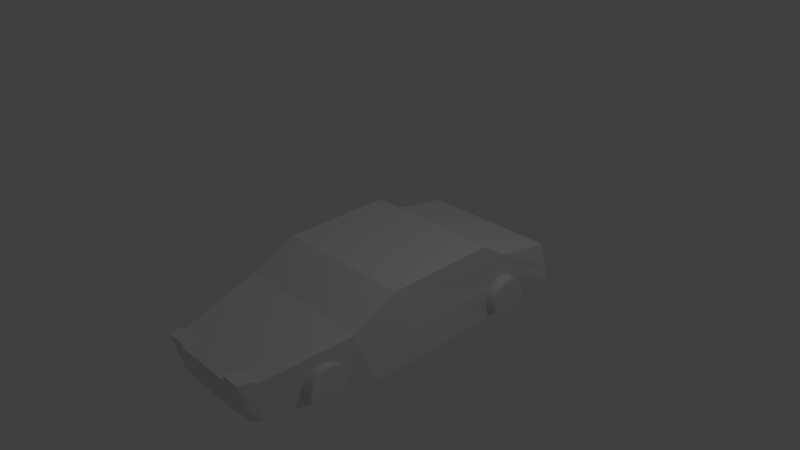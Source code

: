 # Source: AE86.blend  (saved by Blender 2.79.0; exported with 4.5.12 LTS)
import bpy
from mathutils import Matrix  # noqa: F401  (used for matrix-valued properties, if any)

bpy.ops.wm.read_factory_settings(use_empty=True)
scene = bpy.context.scene
scene.name = 'Scene'

# ---- collections
col_collection_1 = bpy.data.collections.new('Collection 1'); scene.collection.children.link(col_collection_1)

# ---- materials (node trees are filled in below, after node groups)
mat_material = bpy.data.materials.new('Material')
mat_material.alpha_threshold = 0.0
mat_material.use_transparent_shadow = False
mat_material.roughness = 0.5
mat_material.line_color = (0.0, 0.0, 0.0, 1.0)

# ---- material node trees

# ---- world
world_world = bpy.data.worlds.new('World'); scene.world = world_world
world_world.color = (0.05088, 0.05088, 0.05088)
world_world.use_sun_shadow = False
world_world.sun_shadow_jitter_overblur = 0.0
world_world.cycles.sampling_method = 'MANUAL'

# ---- cameras
cam_camera = bpy.data.cameras.new('Camera')
cam_camera.clip_end = 100.0
cam_camera.lens = 35.0
cam_camera.sensor_width = 32.0
cam_camera.sensor_height = 18.0
cam_camera.ortho_scale = 7.314
cam_camera.dof.focus_distance = 0.0
cam_camera.dof.aperture_fstop = 128.0

# ---- lights
light_lamp = bpy.data.lights.new('Lamp', 'POINT')
light_lamp.transmission_factor = 0.0
light_lamp.cutoff_distance = 30.0
light_lamp.energy = 100.0
light_lamp.shadow_buffer_clip_start = 1.001
light_lamp.shadow_soft_size = 0.1
light_lamp.shadow_maximum_resolution = 0.006
light_lamp.use_absolute_resolution = True

# ---- meshes
me_cube = bpy.data.meshes.new('Cube')
me_cube.from_pydata([(1.071, -0.1788, -1.0), (1.064, -1.0, -1.0), (-1.09, -1.0, -1.0), (-1.09, -0.1788, -1.0), (0.9982, -0.6111, 0.05734), (1.0, -1.26, -0.2599), (-1.0, -1.26, -0.2599), (-1.0, -0.6111, 0.05734), (0.6882, -2.516, -0.9891), (-0.7282, -2.516, -0.9891), (0.6725, -2.638, -0.5363), (-0.7439, -2.638, -0.5363), (0.9874, 1.393, -1.026), (-1.006, 1.393, -1.026), (0.9982, 0.9603, 0.08362), (-1.0, 0.9603, 0.08362), (0.9905, 1.767, -0.835), (-1.006, 1.767, -0.835), (1.0, 1.335, -0.1659), (-1.0, 1.335, -0.1659), (1.064, 2.243, -0.8384), (-1.09, 2.243, -0.8384), (1.0, 2.156, -0.3), (-1.0, 2.156, -0.3), (0.7414, -2.422, -0.9907), (-0.7795, -2.422, -0.9907), (-0.7802, -2.443, -0.4972), (0.7189, -2.443, -0.4972), (-0.6857, -0.1788, -1.0), (-0.6857, -1.0, -1.0), (-0.6243, -0.6111, 0.05734), (-0.6243, -1.26, -0.2599), (-0.4622, -2.55, -0.9891), (-0.4778, -2.638, -0.5363), (-0.6857, 1.393, -1.026), (-0.6243, 0.9603, 0.08362), (-0.6857, 1.767, -0.835), (-0.6243, 1.335, -0.1659), (-0.6857, 2.243, -0.8384), (-0.6243, 2.156, -0.3), (-0.4986, -2.443, -0.4972), (-0.4938, -2.422, -0.9907), (0.4114, -2.443, -0.4972), (0.6222, -0.1788, -1.0), (0.6222, -1.0, -1.0), (0.5897, -0.6111, 0.05734), (0.5897, -1.26, -0.2599), (0.3976, -2.55, -0.9891), (0.3819, -2.638, -0.5363), (0.6222, 1.393, -1.026), (0.5897, 0.9603, 0.08362), (0.6222, 1.767, -0.835), (0.5897, 1.335, -0.1659), (0.6222, 2.243, -0.8384), (0.5897, 2.156, -0.3), (0.4294, -2.422, -0.9907), (-0.4778, -2.657, -0.4422), (-0.7439, -2.657, -0.4422), (-0.7802, -2.462, -0.448), (0.6725, -2.657, -0.4422), (0.7189, -2.462, -0.448), (0.4114, -2.462, -0.448), (-0.4986, -2.462, -0.448), (0.3819, -2.657, -0.4422), (0.6299, -2.641, -0.5225), (0.4245, -2.641, -0.5225), (0.6299, -2.654, -0.456), (0.4245, -2.654, -0.456), (-0.7134, -2.641, -0.5277), (-0.5053, -2.641, -0.5277), (-0.5053, -2.655, -0.4541), (-0.7134, -2.655, -0.4541), (1.004, -1.919, -0.784), (-1.053, -1.919, -0.784), (1.004, -1.914, -0.7301), (-1.053, -1.914, -0.7301), (1.004, -1.898, -0.6783), (-1.053, -1.898, -0.6783), (1.004, -1.872, -0.6305), (-1.053, -1.872, -0.6305), (1.004, -1.838, -0.5886), (-1.053, -1.838, -0.5886), (1.004, -1.796, -0.5543), (-1.053, -1.796, -0.5543), (1.004, -1.748, -0.5287), (-1.053, -1.748, -0.5287), (1.004, -1.697, -0.513), (-1.053, -1.697, -0.513), (1.004, -1.643, -0.5077), (-1.053, -1.643, -0.5077), (1.004, -1.589, -0.513), (-1.053, -1.589, -0.513), (1.004, -1.537, -0.5287), (-1.053, -1.537, -0.5287), (1.004, -1.489, -0.5543), (-1.053, -1.489, -0.5543), (1.004, -1.447, -0.5886), (-1.053, -1.447, -0.5886), (1.004, -1.413, -0.6305), (-1.053, -1.413, -0.6305), (1.004, -1.387, -0.6783), (-1.053, -1.387, -0.6783), (1.004, -1.372, -0.7301), (-1.053, -1.372, -0.7301), (1.004, -1.366, -0.784), (-1.053, -1.366, -0.784), (1.004, -1.372, -0.838), (-1.053, -1.372, -0.838), (1.004, -1.387, -0.8898), (-1.053, -1.387, -0.8898), (1.004, -1.413, -0.9376), (-1.053, -1.413, -0.9376), (1.004, -1.447, -0.9795), (-1.053, -1.447, -0.9795), (1.004, -1.489, -1.014), (-1.053, -1.489, -1.014), (1.004, -1.537, -1.039), (-1.053, -1.537, -1.039), (1.004, -1.589, -1.055), (-1.053, -1.589, -1.055), (1.004, -1.643, -1.06), (-1.053, -1.643, -1.06), (1.004, -1.697, -1.055), (-1.053, -1.697, -1.055), (1.004, -1.748, -1.039), (-1.053, -1.748, -1.039), (1.004, -1.796, -1.014), (-1.053, -1.796, -1.014), (1.004, -1.838, -0.9795), (-1.053, -1.838, -0.9795), (1.004, -1.872, -0.9376), (-1.053, -1.872, -0.9376), (1.004, -1.898, -0.8898), (-1.053, -1.898, -0.8898), (1.004, -1.914, -0.838), (-1.053, -1.914, -0.838), (1.139, 1.059, -0.7667), (-1.181, 1.059, -0.7667), (1.139, 1.065, -0.7127), (-1.181, 1.065, -0.7127), (1.139, 1.08, -0.6609), (-1.181, 1.08, -0.6609), (1.139, 1.106, -0.6131), (-1.181, 1.106, -0.6131), (1.139, 1.14, -0.5712), (-1.181, 1.14, -0.5712), (1.139, 1.182, -0.5369), (-1.181, 1.182, -0.5369), (1.139, 1.23, -0.5113), (-1.181, 1.23, -0.5113), (1.139, 1.282, -0.4956), (-1.181, 1.282, -0.4956), (1.139, 1.336, -0.4903), (-1.181, 1.336, -0.4903), (1.139, 1.39, -0.4956), (-1.181, 1.39, -0.4956), (1.139, 1.441, -0.5113), (-1.181, 1.441, -0.5113), (1.139, 1.489, -0.5369), (-1.181, 1.489, -0.5369), (1.139, 1.531, -0.5712), (-1.181, 1.531, -0.5712), (1.139, 1.565, -0.6131), (-1.181, 1.565, -0.6131), (1.139, 1.591, -0.6609), (-1.181, 1.591, -0.6609), (1.139, 1.607, -0.7127), (-1.181, 1.607, -0.7127), (1.139, 1.612, -0.7667), (-1.181, 1.612, -0.7667), (1.139, 1.607, -0.8206), (-1.181, 1.607, -0.8206), (1.139, 1.591, -0.8724), (-1.181, 1.591, -0.8724), (1.139, 1.565, -0.9202), (-1.181, 1.565, -0.9202), (1.139, 1.531, -0.9621), (-1.181, 1.531, -0.9621), (1.139, 1.489, -0.9965), (-1.181, 1.489, -0.9965), (1.139, 1.441, -1.022), (-1.181, 1.441, -1.022), (1.139, 1.39, -1.038), (-1.181, 1.39, -1.038), (1.139, 1.336, -1.043), (-1.181, 1.336, -1.043), (1.139, 1.282, -1.038), (-1.181, 1.282, -1.038), (1.139, 1.23, -1.022), (-1.181, 1.23, -1.022), (1.139, 1.182, -0.9965), (-1.181, 1.182, -0.9965), (1.139, 1.14, -0.9621), (-1.181, 1.14, -0.9621), (1.139, 1.106, -0.9202), (-1.181, 1.106, -0.9202), (1.139, 1.08, -0.8724), (-1.181, 1.08, -0.8724), (1.139, 1.065, -0.8206), (-1.181, 1.065, -0.8206), (1.043, -0.3445, -0.5946), (1.04, -1.1, -0.7163), (-1.056, -1.1, -0.7163), (-1.056, -0.3445, -0.5946), (0.6821, -2.563, -0.8155), (-0.7342, -2.563, -0.8155), (0.9915, 1.227, -0.6006), (-1.004, 1.227, -0.6006), (0.9941, 1.601, -0.5785), (-1.004, 1.601, -0.5785), (1.04, 2.21, -0.632), (-1.056, 2.21, -0.632), (0.7328, -2.43, -0.8015), (-0.7798, -2.43, -0.8015), (-0.6622, 2.21, -0.632), (-0.4682, -2.584, -0.8155), (0.3916, -2.584, -0.8155), (0.6097, 2.21, -0.632)], [], [(28, 29, 2, 3), (30, 7, 6, 31), (200, 4, 5, 201), (55, 24, 8, 47), (202, 6, 7, 203), (45, 4, 14, 50), (215, 33, 11, 205), (48, 10, 64, 65), (213, 25, 9, 205), (212, 27, 10, 204), (207, 15, 19, 209), (203, 7, 15, 207), (28, 3, 13, 34), (200, 0, 12, 206), (52, 18, 22, 54), (34, 13, 17, 36), (50, 14, 18, 52), (206, 12, 16, 208), (214, 38, 21, 211), (208, 16, 20, 210), (209, 19, 23, 211), (36, 17, 21, 38), (201, 5, 27, 212), (202, 2, 25, 213), (31, 6, 26, 40), (44, 1, 24, 55), (2, 29, 41, 25), (46, 31, 40, 42), (51, 36, 38, 53), (217, 53, 38, 214), (15, 35, 37, 19), (49, 34, 36, 51), (19, 37, 39, 23), (43, 28, 34, 49), (42, 40, 33, 48), (216, 48, 33, 215), (7, 30, 35, 15), (25, 41, 32, 9), (45, 30, 31, 46), (43, 44, 29, 28), (0, 1, 44, 43), (4, 45, 46, 5), (204, 10, 48, 216), (42, 48, 63, 61), (0, 43, 49, 12), (12, 49, 51, 16), (210, 20, 53, 217), (16, 51, 53, 20), (5, 46, 42, 27), (29, 44, 55, 41), (35, 50, 52, 37), (37, 52, 54, 39), (30, 45, 50, 35), (41, 55, 47, 32), (62, 58, 57, 56), (60, 61, 63, 59), (40, 26, 58, 62), (26, 11, 57, 58), (10, 27, 60, 59), (33, 40, 62, 56), (27, 42, 61, 60), (10, 59, 66, 64), (63, 48, 65, 67), (59, 63, 67, 66), (65, 64, 66, 67), (57, 11, 68, 71), (56, 57, 71, 70), (11, 33, 69, 68), (33, 56, 70, 69), (68, 69, 70, 71), (72, 73, 75, 74), (74, 75, 77, 76), (76, 77, 79, 78), (78, 79, 81, 80), (80, 81, 83, 82), (82, 83, 85, 84), (84, 85, 87, 86), (86, 87, 89, 88), (88, 89, 91, 90), (90, 91, 93, 92), (92, 93, 95, 94), (94, 95, 97, 96), (96, 97, 99, 98), (98, 99, 101, 100), (100, 101, 103, 102), (102, 103, 105, 104), (104, 105, 107, 106), (106, 107, 109, 108), (108, 109, 111, 110), (110, 111, 113, 112), (112, 113, 115, 114), (114, 115, 117, 116), (116, 117, 119, 118), (118, 119, 121, 120), (120, 121, 123, 122), (122, 123, 125, 124), (124, 125, 127, 126), (126, 127, 129, 128), (128, 129, 131, 130), (130, 131, 133, 132), (75, 73, 135, 133, 131, 129, 127, 125, 123, 121, 119, 117, 115, 113, 111, 109, 107, 105, 103, 101, 99, 97, 95, 93, 91, 89, 87, 85, 83, 81, 79, 77), (132, 133, 135, 134), (134, 135, 73, 72), (72, 74, 76, 78, 80, 82, 84, 86, 88, 90, 92, 94, 96, 98, 100, 102, 104, 106, 108, 110, 112, 114, 116, 118, 120, 122, 124, 126, 128, 130, 132, 134), (136, 137, 139, 138), (138, 139, 141, 140), (140, 141, 143, 142), (142, 143, 145, 144), (144, 145, 147, 146), (146, 147, 149, 148), (148, 149, 151, 150), (150, 151, 153, 152), (152, 153, 155, 154), (154, 155, 157, 156), (156, 157, 159, 158), (158, 159, 161, 160), (160, 161, 163, 162), (162, 163, 165, 164), (164, 165, 167, 166), (166, 167, 169, 168), (168, 169, 171, 170), (170, 171, 173, 172), (172, 173, 175, 174), (174, 175, 177, 176), (176, 177, 179, 178), (178, 179, 181, 180), (180, 181, 183, 182), (182, 183, 185, 184), (184, 185, 187, 186), (186, 187, 189, 188), (188, 189, 191, 190), (190, 191, 193, 192), (192, 193, 195, 194), (194, 195, 197, 196), (139, 137, 199, 197, 195, 193, 191, 189, 187, 185, 183, 181, 179, 177, 175, 173, 171, 169, 167, 165, 163, 161, 159, 157, 155, 153, 151, 149, 147, 145, 143, 141), (196, 197, 199, 198), (198, 199, 137, 136), (136, 138, 140, 142, 144, 146, 148, 150, 152, 154, 156, 158, 160, 162, 164, 166, 168, 170, 172, 174, 176, 178, 180, 182, 184, 186, 188, 190, 192, 194, 196, 198), (22, 210, 217, 54), (8, 204, 216, 47), (47, 216, 215, 32), (54, 217, 214, 39), (6, 202, 213, 26), (1, 201, 212, 24), (17, 209, 211, 21), (18, 208, 210, 22), (39, 214, 211, 23), (14, 206, 208, 18), (4, 200, 206, 14), (3, 203, 207, 13), (13, 207, 209, 17), (24, 212, 204, 8), (26, 213, 205, 11), (32, 215, 205, 9), (2, 202, 203, 3), (0, 200, 201, 1)])
_uv = me_cube.uv_layers.new(name='UVMap')
_uv.uv.foreach_set('vector', [0.247, 0.3328, 0.247, 0.2175, 0.3039, 0.2175, 0.3039, 0.3328, 0.3567, 0.2895, 0.3039, 0.2895, 0.3039, 0.1957, 0.3567, 0.1957, 0.6824, 0.3285, 0.591, 0.2898, 0.6365, 0.1994, 0.7005, 0.2229, 0.0902, 0.01786, 0.04633, 0.01786, 0.05383, 0.004726, 0.09468, 0.0, 0.856, 0.469, 0.7919, 0.4927, 0.7464, 0.4021, 0.8378, 0.3633, 0.5274, 0.2895, 0.5848, 0.2895, 0.5848, 0.5102, 0.5274, 0.5102, 0.1679, 0.7126, 0.1279, 0.7113, 0.1279, 0.6739, 0.1684, 0.6752, 0.1279, 0.8321, 0.1279, 0.8729, 0.126, 0.867, 0.126, 0.8381, 0.8691, 0.6583, 0.8957, 0.6569, 0.8955, 0.6706, 0.8712, 0.6773, 0.7139, 0.03297, 0.6711, 0.03062, 0.6768, 0.002761, 0.716, 0.0138, 0.8363, 0.1436, 0.7405, 0.1819, 0.775, 0.1291, 0.8326, 0.09119, 0.8378, 0.3633, 0.7464, 0.4021, 0.7405, 0.1819, 0.8363, 0.1436, 0.247, 0.3328, 0.3039, 0.3328, 0.292, 0.5533, 0.247, 0.5533, 0.6824, 0.3285, 0.7391, 0.3526, 0.7405, 0.5716, 0.6809, 0.5479, 0.5274, 0.5605, 0.5851, 0.5605, 0.5851, 0.6745, 0.5274, 0.6745, 0.247, 0.5533, 0.292, 0.5533, 0.292, 0.607, 0.247, 0.607, 0.5274, 0.5102, 0.5848, 0.5102, 0.5851, 0.5605, 0.5274, 0.5605, 0.6809, 0.5479, 0.7405, 0.5716, 0.7131, 0.6238, 0.6773, 0.6003, 0.9253, 0.06019, 0.8958, 0.05688, 0.8958, 0.0, 0.9253, 0.004873, 0.6773, 0.6003, 0.7131, 0.6238, 0.713, 0.6914, 0.684, 0.6861, 0.8326, 0.09119, 0.775, 0.1291, 0.7927, 0.0139, 0.8394, 0.00533, 0.247, 0.607, 0.292, 0.607, 0.3039, 0.6739, 0.247, 0.6739, 0.7005, 0.2229, 0.6365, 0.1994, 0.6711, 0.03062, 0.7139, 0.03297, 0.856, 0.469, 0.8958, 0.4543, 0.8957, 0.6569, 0.8691, 0.6583, 0.3567, 0.1957, 0.3039, 0.1957, 0.3348, 0.02773, 0.3744, 0.02773, 0.0631, 0.2175, 0.0009563, 0.2175, 0.04633, 0.01786, 0.0902, 0.01786, 0.3039, 0.2175, 0.247, 0.2175, 0.22, 0.01786, 0.2602, 0.01786, 0.5274, 0.1957, 0.3567, 0.1957, 0.3744, 0.02773, 0.5023, 0.02773, 0.0631, 0.607, 0.247, 0.607, 0.247, 0.6739, 0.0631, 0.6739, 0.9253, 0.2389, 0.8958, 0.2407, 0.8958, 0.05688, 0.9253, 0.06019, 0.3039, 0.5102, 0.3567, 0.5102, 0.3567, 0.5605, 0.3039, 0.5605, 0.0631, 0.5533, 0.247, 0.5533, 0.247, 0.607, 0.0631, 0.607, 0.3039, 0.5605, 0.3567, 0.5605, 0.3567, 0.6745, 0.3039, 0.6745, 0.0631, 0.3328, 0.247, 0.3328, 0.247, 0.5533, 0.0631, 0.5533, 0.5023, 0.02773, 0.3744, 0.02773, 0.3773, 3.351e-08, 0.4982, 0.0, 0.1679, 0.8335, 0.1279, 0.8321, 0.1279, 0.7113, 0.1679, 0.7126, 0.3039, 0.2895, 0.3567, 0.2895, 0.3567, 0.5102, 0.3039, 0.5102, 0.2602, 0.01786, 0.22, 0.01786, 0.2156, 0.0, 0.253, 0.004726, 0.5274, 0.2895, 0.3567, 0.2895, 0.3567, 0.1957, 0.5274, 0.1957, 0.0631, 0.3328, 0.0631, 0.2175, 0.247, 0.2175, 0.247, 0.3328, 0.0, 0.3328, 0.0009563, 0.2175, 0.0631, 0.2175, 0.0631, 0.3328, 0.5848, 0.2895, 0.5274, 0.2895, 0.5274, 0.1957, 0.5851, 0.1957, 0.1684, 0.8743, 0.1279, 0.8729, 0.1279, 0.8321, 0.1679, 0.8335, 0.7438, 0.6914, 0.7438, 0.719, 0.7303, 0.7189, 0.7365, 0.6925, 0.0, 0.3328, 0.0631, 0.3328, 0.0631, 0.5533, 0.01176, 0.5533, 0.01176, 0.5533, 0.0631, 0.5533, 0.0631, 0.607, 0.01132, 0.607, 0.9253, 0.2994, 0.8958, 0.3028, 0.8958, 0.2407, 0.9253, 0.2389, 0.01132, 0.607, 0.0631, 0.607, 0.0631, 0.6739, 0.0009563, 0.6739, 0.5851, 0.1957, 0.5274, 0.1957, 0.5023, 0.02773, 0.5456, 0.02773, 0.247, 0.2175, 0.0631, 0.2175, 0.0902, 0.01786, 0.22, 0.01786, 0.3567, 0.5102, 0.5274, 0.5102, 0.5274, 0.5605, 0.3567, 0.5605, 0.3567, 0.5605, 0.5274, 0.5605, 0.5274, 0.6745, 0.3567, 0.6745, 0.3567, 0.2895, 0.5274, 0.2895, 0.5274, 0.5102, 0.3567, 0.5102, 0.22, 0.01786, 0.0902, 0.01786, 0.09468, 0.0, 0.2156, 0.0, 0.6895, 0.7309, 0.6895, 0.6914, 0.7168, 0.6965, 0.7168, 0.7338, 0.6621, 0.7387, 0.6621, 0.6955, 0.6895, 0.6914, 0.6895, 0.7322, 0.7582, 0.6914, 0.7582, 0.7309, 0.751, 0.7309, 0.751, 0.6914, 0.8264, 0.6604, 0.8321, 0.6881, 0.8189, 0.6909, 0.8195, 0.6631, 0.6768, 0.002761, 0.6711, 0.03062, 0.6642, 0.02792, 0.6636, 0.0, 0.7168, 0.719, 0.717, 0.6914, 0.7243, 0.6926, 0.7303, 0.719, 0.7438, 0.7346, 0.7438, 0.6914, 0.751, 0.6914, 0.751, 0.7346, 0.1279, 0.8729, 0.1145, 0.8729, 0.1164, 0.867, 0.126, 0.867, 0.1145, 0.8321, 0.1279, 0.8321, 0.126, 0.8381, 0.1164, 0.8381, 0.1145, 0.8729, 0.1145, 0.8321, 0.1164, 0.8381, 0.1164, 0.867, 0.126, 0.8381, 0.126, 0.867, 0.1164, 0.867, 0.1164, 0.8381, 0.1145, 0.6739, 0.1279, 0.6739, 0.1267, 0.6782, 0.1161, 0.6782, 0.1145, 0.7113, 0.1145, 0.6739, 0.1161, 0.6782, 0.1161, 0.7074, 0.1279, 0.6739, 0.1279, 0.7113, 0.1267, 0.7074, 0.1267, 0.6782, 0.1279, 0.7113, 0.1145, 0.7113, 0.1161, 0.7074, 0.1267, 0.7074, 0.1267, 0.6782, 0.1267, 0.7074, 0.1161, 0.7074, 0.1161, 0.6782, 0.07992, 0.6739, 0.07992, 0.963, 0.07254, 0.963, 0.07254, 0.6739, 0.07254, 0.6739, 0.07254, 0.963, 0.06566, 0.963, 0.06566, 0.6739, 0.06566, 0.6739, 0.06566, 0.963, 0.05956, 0.963, 0.05956, 0.6739, 0.05956, 0.6739, 0.05956, 0.963, 0.05446, 0.963, 0.05446, 0.6739, 0.3039, 0.9636, 0.3039, 0.6745, 0.31, 0.6745, 0.31, 0.9636, 0.31, 0.9636, 0.31, 0.6745, 0.3168, 0.6745, 0.3168, 0.9636, 0.3168, 0.9636, 0.3168, 0.6745, 0.3242, 0.6745, 0.3242, 0.9636, 0.3242, 0.9636, 0.3242, 0.6745, 0.3318, 0.6745, 0.3318, 0.9636, 0.3318, 0.9636, 0.3318, 0.6745, 0.3394, 0.6745, 0.3394, 0.9636, 0.3394, 0.9636, 0.3394, 0.6745, 0.3466, 0.6745, 0.3466, 0.9636, 0.3466, 0.9636, 0.3466, 0.6745, 0.3531, 0.6745, 0.3531, 0.9636, 0.1936, 0.963, 0.1936, 0.6739, 0.1993, 0.6739, 0.1993, 0.963, 0.1993, 0.963, 0.1993, 0.6739, 0.2059, 0.6739, 0.2059, 0.963, 0.2059, 0.963, 0.2059, 0.6739, 0.2131, 0.6739, 0.2131, 0.963, 0.2131, 0.963, 0.2131, 0.6739, 0.2207, 0.6739, 0.2207, 0.963, 0.2207, 0.963, 0.2207, 0.6739, 0.2283, 0.6739, 0.2283, 0.963, 0.2283, 0.963, 0.2283, 0.6739, 0.2356, 0.6739, 0.2356, 0.963, 0.2356, 0.963, 0.2356, 0.6739, 0.2425, 0.6739, 0.2425, 0.963, 0.2425, 0.963, 0.2425, 0.6739, 0.2485, 0.6739, 0.2485, 0.963, 0.2485, 0.963, 0.2485, 0.6739, 0.2537, 0.6739, 0.2537, 0.963, 0.2537, 0.963, 0.2537, 0.6739, 0.2599, 0.6739, 0.2599, 0.963, 0.2599, 0.963, 0.2599, 0.6739, 0.2668, 0.6739, 0.2668, 0.963, 0.2668, 0.963, 0.2668, 0.6739, 0.2742, 0.6739, 0.2742, 0.963, 0.2742, 0.963, 0.2742, 0.6739, 0.2818, 0.6739, 0.2818, 0.963, 0.2818, 0.963, 0.2818, 0.6739, 0.2893, 0.6739, 0.2893, 0.963, 0.2893, 0.963, 0.2893, 0.6739, 0.2965, 0.6739, 0.2965, 0.963, 0.2965, 0.963, 0.2965, 0.6739, 0.303, 0.6739, 0.303, 0.963, 0.1145, 0.6739, 0.1145, 0.963, 0.1088, 0.963, 0.1088, 0.6739, 0.1088, 0.6739, 0.1088, 0.963, 0.1022, 0.963, 0.1022, 0.6739, 0.1022, 0.6739, 0.1022, 0.963, 0.09507, 0.963, 0.09507, 0.6739, 0.5844, 0.7094, 0.5844, 0.717, 0.5829, 0.7244, 0.58, 0.7315, 0.5758, 0.7378, 0.5704, 0.7432, 0.5641, 0.7474, 0.5571, 0.7503, 0.5496, 0.7518, 0.5421, 0.7518, 0.5346, 0.7503, 0.5276, 0.7474, 0.5213, 0.7432, 0.5159, 0.7378, 0.5117, 0.7315, 0.5088, 0.7244, 0.5073, 0.717, 0.5073, 0.7093, 0.5088, 0.7019, 0.5117, 0.6948, 0.5159, 0.6885, 0.5213, 0.6831, 0.5276, 0.6789, 0.5346, 0.676, 0.5421, 0.6745, 0.5496, 0.6745, 0.5571, 0.676, 0.5641, 0.6789, 0.5704, 0.6831, 0.5758, 0.6885, 0.58, 0.6949, 0.5829, 0.7019, 0.09507, 0.6739, 0.09507, 0.963, 0.08753, 0.963, 0.08753, 0.6739, 0.08753, 0.6739, 0.08753, 0.963, 0.07992, 0.963, 0.07992, 0.6739, 0.4287, 0.7019, 0.4302, 0.7093, 0.4302, 0.717, 0.4287, 0.7244, 0.4258, 0.7315, 0.4216, 0.7378, 0.4163, 0.7432, 0.4099, 0.7474, 0.4029, 0.7503, 0.3955, 0.7518, 0.3879, 0.7518, 0.3804, 0.7503, 0.3734, 0.7474, 0.3671, 0.7432, 0.3617, 0.7378, 0.3575, 0.7315, 0.3546, 0.7244, 0.3531, 0.717, 0.3531, 0.7093, 0.3546, 0.7019, 0.3575, 0.6948, 0.3617, 0.6885, 0.3671, 0.6831, 0.3734, 0.6789, 0.3804, 0.676, 0.3879, 0.6745, 0.3955, 0.6745, 0.4029, 0.676, 0.4099, 0.6789, 0.4162, 0.6831, 0.4216, 0.6885, 0.4258, 0.6948, 0.9304, 0.6289, 0.9304, 0.3028, 0.9378, 0.3028, 0.9378, 0.6289, 0.9378, 0.6289, 0.9378, 0.3028, 0.9446, 0.3028, 0.9446, 0.6289, 0.9446, 0.6289, 0.9446, 0.3028, 0.9507, 0.3028, 0.9507, 0.6289, 0.9507, 0.6289, 0.9507, 0.3028, 0.9558, 0.3028, 0.9558, 0.6289, 1.0, 0.6289, 1.0, 0.955, 0.9939, 0.955, 0.9939, 0.6289, 0.9939, 0.6289, 0.9939, 0.955, 0.987, 0.955, 0.987, 0.6289, 0.987, 0.6289, 0.987, 0.955, 0.9797, 0.955, 0.9797, 0.6289, 0.9797, 0.6289, 0.9797, 0.955, 0.9721, 0.955, 0.9721, 0.6289, 0.9721, 0.6289, 0.9721, 0.955, 0.9645, 0.955, 0.9645, 0.6289, 0.9645, 0.6289, 0.9645, 0.955, 0.9573, 0.955, 0.9573, 0.6289, 0.9573, 0.6289, 0.9573, 0.955, 0.9508, 0.955, 0.9508, 0.6289, 0.9508, 0.6289, 0.9508, 0.955, 0.945, 0.955, 0.945, 0.6289, 0.945, 0.6289, 0.945, 0.955, 0.9384, 0.955, 0.9384, 0.6289, 0.9384, 0.6289, 0.9384, 0.955, 0.9312, 0.9551, 0.9312, 0.6289, 0.9312, 0.6289, 0.9312, 0.9551, 0.9237, 0.9551, 0.9237, 0.6289, 0.9237, 0.6289, 0.9237, 0.9551, 0.9161, 0.9551, 0.9161, 0.6289, 0.9161, 0.6289, 0.9161, 0.9551, 0.9087, 0.9551, 0.9087, 0.6289, 0.9087, 0.6289, 0.9087, 0.9551, 0.9019, 0.955, 0.9019, 0.6289, 0.9019, 0.6289, 0.9019, 0.955, 0.8958, 0.955, 0.8958, 0.6289, 3.352e-08, 1.0, 0.0, 0.6739, 0.005188, 0.6739, 0.005188, 1.0, 0.005188, 1.0, 0.005188, 0.6739, 0.01137, 0.6739, 0.01137, 1.0, 0.01137, 1.0, 0.01137, 0.6739, 0.01829, 0.6739, 0.01829, 1.0, 0.01829, 1.0, 0.01829, 0.6739, 0.02571, 0.6739, 0.02571, 1.0, 0.02571, 1.0, 0.02571, 0.6739, 0.03332, 0.6739, 0.03332, 1.0, 0.03332, 1.0, 0.03332, 0.6739, 0.04084, 0.6739, 0.04084, 1.0, 0.04084, 1.0, 0.04084, 0.6739, 0.04798, 0.6739, 0.04798, 1.0, 0.04798, 1.0, 0.04798, 0.6739, 0.05446, 0.6739, 0.05446, 1.0, 0.8958, 0.6289, 0.8958, 0.3028, 0.9015, 0.3028, 0.9015, 0.6289, 0.9015, 0.6289, 0.9015, 0.3028, 0.9081, 0.3028, 0.9081, 0.6289, 0.9081, 0.6289, 0.9081, 0.3028, 0.9152, 0.3028, 0.9152, 0.6289, 0.5851, 0.7338, 0.5851, 0.7262, 0.5866, 0.7187, 0.5895, 0.7117, 0.5937, 0.7054, 0.5991, 0.7, 0.6054, 0.6958, 0.6124, 0.6928, 0.6198, 0.6914, 0.6274, 0.6914, 0.6348, 0.6928, 0.6419, 0.6958, 0.6482, 0.7, 0.6535, 0.7054, 0.6577, 0.7117, 0.6606, 0.7187, 0.6621, 0.7262, 0.6621, 0.7338, 0.6606, 0.7413, 0.6577, 0.7483, 0.6535, 0.7547, 0.6482, 0.76, 0.6419, 0.7643, 0.6348, 0.7672, 0.6274, 0.7687, 0.6198, 0.7687, 0.6124, 0.7672, 0.6054, 0.7643, 0.5991, 0.76, 0.5937, 0.7546, 0.5895, 0.7483, 0.5866, 0.7413, 0.9152, 0.6289, 0.9152, 0.3028, 0.9228, 0.3028, 0.9228, 0.6289, 0.9228, 0.6289, 0.9228, 0.3028, 0.9304, 0.3028, 0.9304, 0.6289, 0.4317, 0.7244, 0.4302, 0.717, 0.4302, 0.7093, 0.4317, 0.7019, 0.4346, 0.6948, 0.4388, 0.6885, 0.4442, 0.6831, 0.4505, 0.6789, 0.4575, 0.676, 0.465, 0.6745, 0.4726, 0.6745, 0.48, 0.676, 0.487, 0.6789, 0.4934, 0.6831, 0.4987, 0.6885, 0.5029, 0.6949, 0.5059, 0.7019, 0.5073, 0.7094, 0.5073, 0.717, 0.5059, 0.7244, 0.5029, 0.7315, 0.4987, 0.7378, 0.4934, 0.7432, 0.487, 0.7474, 0.48, 0.7503, 0.4726, 0.7518, 0.465, 0.7518, 0.4575, 0.7503, 0.4505, 0.7474, 0.4442, 0.7432, 0.4388, 0.7378, 0.4346, 0.7315, 0.9725, 0.2938, 0.9253, 0.2994, 0.9253, 0.2389, 0.9725, 0.2361, 0.1936, 0.8751, 0.1684, 0.8743, 0.1679, 0.8335, 0.1928, 0.8343, 0.1928, 0.8343, 0.1679, 0.8335, 0.1679, 0.7126, 0.1928, 0.7135, 0.9725, 0.2361, 0.9253, 0.2389, 0.9253, 0.06019, 0.9725, 0.06551, 0.7919, 0.4927, 0.856, 0.469, 0.8691, 0.6583, 0.8264, 0.6604, 0.7403, 0.2376, 0.7005, 0.2229, 0.7139, 0.03297, 0.7405, 0.03443, 0.8685, 0.06763, 0.8326, 0.09119, 0.8394, 0.00533, 0.8685, 0.0, 0.6196, 0.5625, 0.6773, 0.6003, 0.684, 0.6861, 0.6373, 0.6776, 0.9725, 0.06551, 0.9253, 0.06019, 0.9253, 0.004873, 0.9725, 0.01271, 0.5851, 0.5098, 0.6809, 0.5479, 0.6773, 0.6003, 0.6196, 0.5625, 0.591, 0.2898, 0.6824, 0.3285, 0.6809, 0.5479, 0.5851, 0.5098, 0.8947, 0.3392, 0.8378, 0.3633, 0.8363, 0.1436, 0.8958, 0.1199, 0.8958, 0.1199, 0.8363, 0.1436, 0.8326, 0.09119, 0.8685, 0.06763, 0.7405, 0.03443, 0.7139, 0.03297, 0.716, 0.0138, 0.7403, 0.02066, 0.8264, 0.6604, 0.8691, 0.6583, 0.8712, 0.6773, 0.8321, 0.6881, 0.1928, 0.7135, 0.1679, 0.7126, 0.1684, 0.6752, 0.1936, 0.6761, 0.8958, 0.4543, 0.856, 0.469, 0.8378, 0.3633, 0.8947, 0.3392, 0.7391, 0.3526, 0.6824, 0.3285, 0.7005, 0.2229, 0.7403, 0.2376])
me_cube.materials.append(mat_material)
me_cube.use_remesh_preserve_volume = False
me_cube.use_remesh_preserve_attributes = False
me_cube.use_mirror_vertex_groups = False
me_cube.update()

# ---- objects
ob_cube = bpy.data.objects.new('Cube', me_cube)
ob_lamp = bpy.data.objects.new('Lamp', light_lamp)
ob_camera = bpy.data.objects.new('Camera', cam_camera)

# ---- transforms, parenting, visibility, modifiers, constraints
ob_cube.location = (0.0, 0.144, 0.0)
ob_cube.lock_rotations_4d = False
ob_cube.empty_display_type = 'ARROWS'
ob_cube.lineart.crease_threshold = 0.0
ob_lamp.location = (4.076, 1.005, 5.904)
ob_lamp.rotation_euler = (0.6503, 0.05522, 1.866)
ob_lamp.lock_rotations_4d = False
ob_lamp.empty_display_type = 'ARROWS'
ob_lamp.color = (0.0, 0.0, 0.0, 0.0)
ob_lamp.lineart.crease_threshold = 0.0
ob_camera.location = (7.481, -6.508, 5.344)
ob_camera.rotation_euler = (1.109, 0.0, 0.8149)
ob_camera.lock_rotations_4d = False
ob_camera.empty_display_type = 'ARROWS'
ob_camera.color = (0.0, 0.0, 0.0, 0.0)
ob_camera.display_type = 'WIRE'
ob_camera.lineart.crease_threshold = 0.0

# ---- collection membership
col_collection_1.objects.link(ob_cube)
col_collection_1.objects.link(ob_lamp)
col_collection_1.objects.link(ob_camera)

# ---- scene / render settings (as saved in the file)
scene.camera = ob_camera
scene.frame_start = 1; scene.frame_end = 250; scene.frame_set(1)
scene.render.engine = 'BLENDER_EEVEE_NEXT'
scene.render.resolution_percentage = 50
scene.render.dither_intensity = 0.0
scene.cycles.use_denoising = False
scene.cycles.samples = 128
scene.cycles.sampling_pattern = 'TABULATED_SOBOL'
scene.cycles.use_adaptive_sampling = False
scene.cycles.use_light_tree = False
scene.cycles.blur_glossy = 0.0
scene.cycles.sample_clamp_indirect = 0.0
scene.view_settings.view_transform = 'Standard'
bpy.context.view_layer.update()
